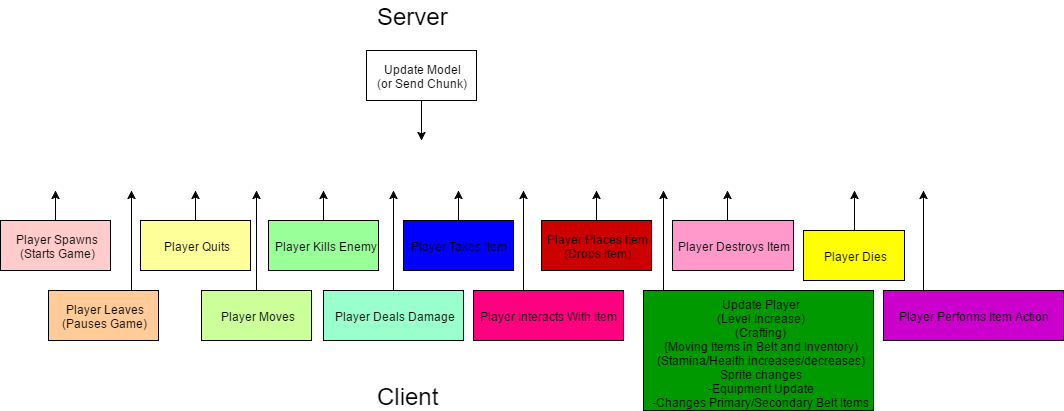

The diagram above was exported from draw.io. Its source (the exported page's mxGraphModel, read from the mxfile embedded in the PNG):
<mxGraphModel dx="770" dy="419" grid="1" gridSize="10" guides="1" tooltips="1" connect="1" arrows="1" fold="1" page="1" pageScale="1" pageWidth="850" pageHeight="1100" background="#ffffff" math="0" shadow="0">
  <root>
    <mxCell id="0" />
    <mxCell id="1" parent="0" />
    <mxCell id="2" value="&lt;font style=&quot;font-size: 24px&quot;&gt;Client&lt;/font&gt;" style="text;html=1;resizable=0;points=[];autosize=1;align=left;verticalAlign=top;spacingTop=-4;" vertex="1" parent="1">
      <mxGeometry x="392" y="460" width="80" height="20" as="geometry" />
    </mxCell>
    <mxCell id="3" value="&lt;font style=&quot;font-size: 24px&quot;&gt;Server&lt;/font&gt;" style="text;html=1;resizable=0;points=[];autosize=1;align=left;verticalAlign=top;spacingTop=-4;" vertex="1" parent="1">
      <mxGeometry x="392" y="80" width="90" height="20" as="geometry" />
    </mxCell>
    <mxCell id="5" style="edgeStyle=orthogonalEdgeStyle;rounded=0;html=1;exitX=0.5;exitY=1;jettySize=auto;orthogonalLoop=1;" edge="1" parent="1" source="4">
      <mxGeometry relative="1" as="geometry">
        <mxPoint x="438" y="220" as="targetPoint" />
      </mxGeometry>
    </mxCell>
    <mxCell id="4" value="&lt;div&gt;Update Model&lt;/div&gt;(or Send Chunk)" style="html=1;" vertex="1" parent="1">
      <mxGeometry x="383" y="130" width="110" height="50" as="geometry" />
    </mxCell>
    <mxCell id="21" style="edgeStyle=orthogonalEdgeStyle;rounded=0;html=1;exitX=0.5;exitY=0;jettySize=auto;orthogonalLoop=1;" edge="1" parent="1" source="6">
      <mxGeometry relative="1" as="geometry">
        <mxPoint x="72" y="270" as="targetPoint" />
      </mxGeometry>
    </mxCell>
    <mxCell id="6" value="Player Spawns&lt;div&gt;(Starts Game)&lt;/div&gt;" style="html=1;fillColor=#FFCCCC;" vertex="1" parent="1">
      <mxGeometry x="17" y="300" width="110" height="50" as="geometry" />
    </mxCell>
    <mxCell id="23" style="edgeStyle=orthogonalEdgeStyle;rounded=0;html=1;exitX=0.5;exitY=0;jettySize=auto;orthogonalLoop=1;" edge="1" parent="1" source="7">
      <mxGeometry relative="1" as="geometry">
        <mxPoint x="273" y="270" as="targetPoint" />
      </mxGeometry>
    </mxCell>
    <mxCell id="7" value="Player Moves" style="html=1;fillColor=#CCFF99;" vertex="1" parent="1">
      <mxGeometry x="218" y="370" width="110" height="50" as="geometry" />
    </mxCell>
    <mxCell id="24" style="edgeStyle=orthogonalEdgeStyle;rounded=0;html=1;exitX=0.5;exitY=0;jettySize=auto;orthogonalLoop=1;" edge="1" parent="1" source="8">
      <mxGeometry relative="1" as="geometry">
        <mxPoint x="410" y="270" as="targetPoint" />
      </mxGeometry>
    </mxCell>
    <mxCell id="8" value="Player Deals Damage" style="html=1;fillColor=#99FFCC;" vertex="1" parent="1">
      <mxGeometry x="340" y="370" width="140" height="50" as="geometry" />
    </mxCell>
    <mxCell id="25" style="edgeStyle=orthogonalEdgeStyle;rounded=0;html=1;exitX=0.5;exitY=0;jettySize=auto;orthogonalLoop=1;" edge="1" parent="1" source="9">
      <mxGeometry relative="1" as="geometry">
        <mxPoint x="340" y="270" as="targetPoint" />
      </mxGeometry>
    </mxCell>
    <mxCell id="9" value="Player Kills Enemy" style="html=1;fillColor=#99FF99;" vertex="1" parent="1">
      <mxGeometry x="285" y="300" width="110" height="50" as="geometry" />
    </mxCell>
    <mxCell id="26" style="edgeStyle=orthogonalEdgeStyle;rounded=0;html=1;exitX=0.5;exitY=0;jettySize=auto;orthogonalLoop=1;" edge="1" parent="1" source="10">
      <mxGeometry relative="1" as="geometry">
        <mxPoint x="475" y="270" as="targetPoint" />
      </mxGeometry>
    </mxCell>
    <mxCell id="10" value="Player Takes Item" style="html=1;fillColor=#0000FF;" vertex="1" parent="1">
      <mxGeometry x="420" y="300" width="110" height="50" as="geometry" />
    </mxCell>
    <mxCell id="28" style="edgeStyle=orthogonalEdgeStyle;rounded=0;html=1;exitX=0.5;exitY=0;jettySize=auto;orthogonalLoop=1;" edge="1" parent="1" source="11">
      <mxGeometry relative="1" as="geometry">
        <mxPoint x="613" y="270" as="targetPoint" />
      </mxGeometry>
    </mxCell>
    <mxCell id="11" value="Player Places Item&lt;div&gt;(Drops Item)&lt;/div&gt;" style="html=1;fillColor=#CC0000;" vertex="1" parent="1">
      <mxGeometry x="558" y="300" width="110" height="50" as="geometry" />
    </mxCell>
    <mxCell id="27" style="edgeStyle=orthogonalEdgeStyle;rounded=0;html=1;exitX=0.25;exitY=0;jettySize=auto;orthogonalLoop=1;" edge="1" parent="1" source="12">
      <mxGeometry relative="1" as="geometry">
        <mxPoint x="540" y="270" as="targetPoint" />
        <Array as="points">
          <mxPoint x="540" y="370" />
        </Array>
      </mxGeometry>
    </mxCell>
    <mxCell id="12" value="Player Interacts With Item" style="html=1;fillColor=#FF0080;" vertex="1" parent="1">
      <mxGeometry x="490" y="370" width="150" height="50" as="geometry" />
    </mxCell>
    <mxCell id="14" value="Update Player&lt;div&gt;(Level Increase)&lt;/div&gt;&lt;div&gt;(Crafting)&lt;/div&gt;&lt;div&gt;{Moving Items in Belt and Inventory)&lt;/div&gt;&lt;div&gt;(Stamina/Health increases/decreases)&lt;/div&gt;&lt;div&gt;Sprite changes&lt;/div&gt;&lt;div&gt;-Equipment Update&lt;/div&gt;&lt;div&gt;-Changes Primary/Secondary Belt Items&lt;/div&gt;" style="html=1;fillColor=#009900;" vertex="1" parent="1">
      <mxGeometry x="660" y="370" width="230" height="120" as="geometry" />
    </mxCell>
    <mxCell id="31" style="edgeStyle=orthogonalEdgeStyle;rounded=0;html=1;exitX=0.25;exitY=0;jettySize=auto;orthogonalLoop=1;" edge="1" parent="1">
      <mxGeometry relative="1" as="geometry">
        <mxPoint x="680" y="270" as="targetPoint" />
        <mxPoint x="700" y="370" as="sourcePoint" />
        <Array as="points">
          <mxPoint x="680" y="370" />
        </Array>
      </mxGeometry>
    </mxCell>
    <mxCell id="20" style="edgeStyle=orthogonalEdgeStyle;rounded=0;html=1;exitX=0.75;exitY=0;jettySize=auto;orthogonalLoop=1;" edge="1" parent="1" source="17">
      <mxGeometry relative="1" as="geometry">
        <mxPoint x="148" y="270" as="targetPoint" />
        <Array as="points">
          <mxPoint x="148" y="360" />
          <mxPoint x="148" y="360" />
        </Array>
      </mxGeometry>
    </mxCell>
    <mxCell id="17" value="Player Leaves&lt;div&gt;(Pauses Game)&lt;/div&gt;" style="html=1;fillColor=#FFCC99;" vertex="1" parent="1">
      <mxGeometry x="65" y="370" width="110" height="50" as="geometry" />
    </mxCell>
    <mxCell id="22" style="edgeStyle=orthogonalEdgeStyle;rounded=0;html=1;exitX=0.5;exitY=0;jettySize=auto;orthogonalLoop=1;" edge="1" parent="1" source="19">
      <mxGeometry relative="1" as="geometry">
        <mxPoint x="212" y="270" as="targetPoint" />
      </mxGeometry>
    </mxCell>
    <mxCell id="19" value="Player Quits" style="html=1;fillColor=#FFFF99;" vertex="1" parent="1">
      <mxGeometry x="157" y="300" width="110" height="50" as="geometry" />
    </mxCell>
    <mxCell id="33" style="edgeStyle=orthogonalEdgeStyle;rounded=0;html=1;exitX=0.5;exitY=0;jettySize=auto;orthogonalLoop=1;" edge="1" source="34" parent="1">
      <mxGeometry x="744" y="270" as="geometry">
        <mxPoint x="744" y="270" as="targetPoint" />
      </mxGeometry>
    </mxCell>
    <mxCell id="34" value="Player Destroys Item" style="html=1;fillColor=#FF99CC;" vertex="1" parent="1">
      <mxGeometry x="689" y="300" width="121" height="50" as="geometry" />
    </mxCell>
    <mxCell id="39" style="edgeStyle=orthogonalEdgeStyle;rounded=0;html=1;exitX=0.5;exitY=0;jettySize=auto;orthogonalLoop=1;" edge="1" parent="1" source="40">
      <mxGeometry relative="1" as="geometry">
        <mxPoint x="871" y="270" as="targetPoint" />
      </mxGeometry>
    </mxCell>
    <mxCell id="37" value="Player Performs Item Action" style="html=1;fillColor=#CC00CC;" vertex="1" parent="1">
      <mxGeometry x="900" y="370" width="180" height="50" as="geometry" />
    </mxCell>
    <mxCell id="41" style="edgeStyle=orthogonalEdgeStyle;rounded=0;html=1;jettySize=auto;orthogonalLoop=1;" edge="1" parent="1">
      <mxGeometry relative="1" as="geometry">
        <mxPoint x="940" y="270" as="targetPoint" />
        <mxPoint x="940" y="370" as="sourcePoint" />
        <Array as="points">
          <mxPoint x="940" y="370" />
          <mxPoint x="940" y="270" />
        </Array>
      </mxGeometry>
    </mxCell>
    <mxCell id="40" value="Player Dies" style="html=1;fillColor=#FFFF00;" vertex="1" parent="1">
      <mxGeometry x="820" y="310" width="101" height="50" as="geometry" />
    </mxCell>
  </root>
</mxGraphModel>